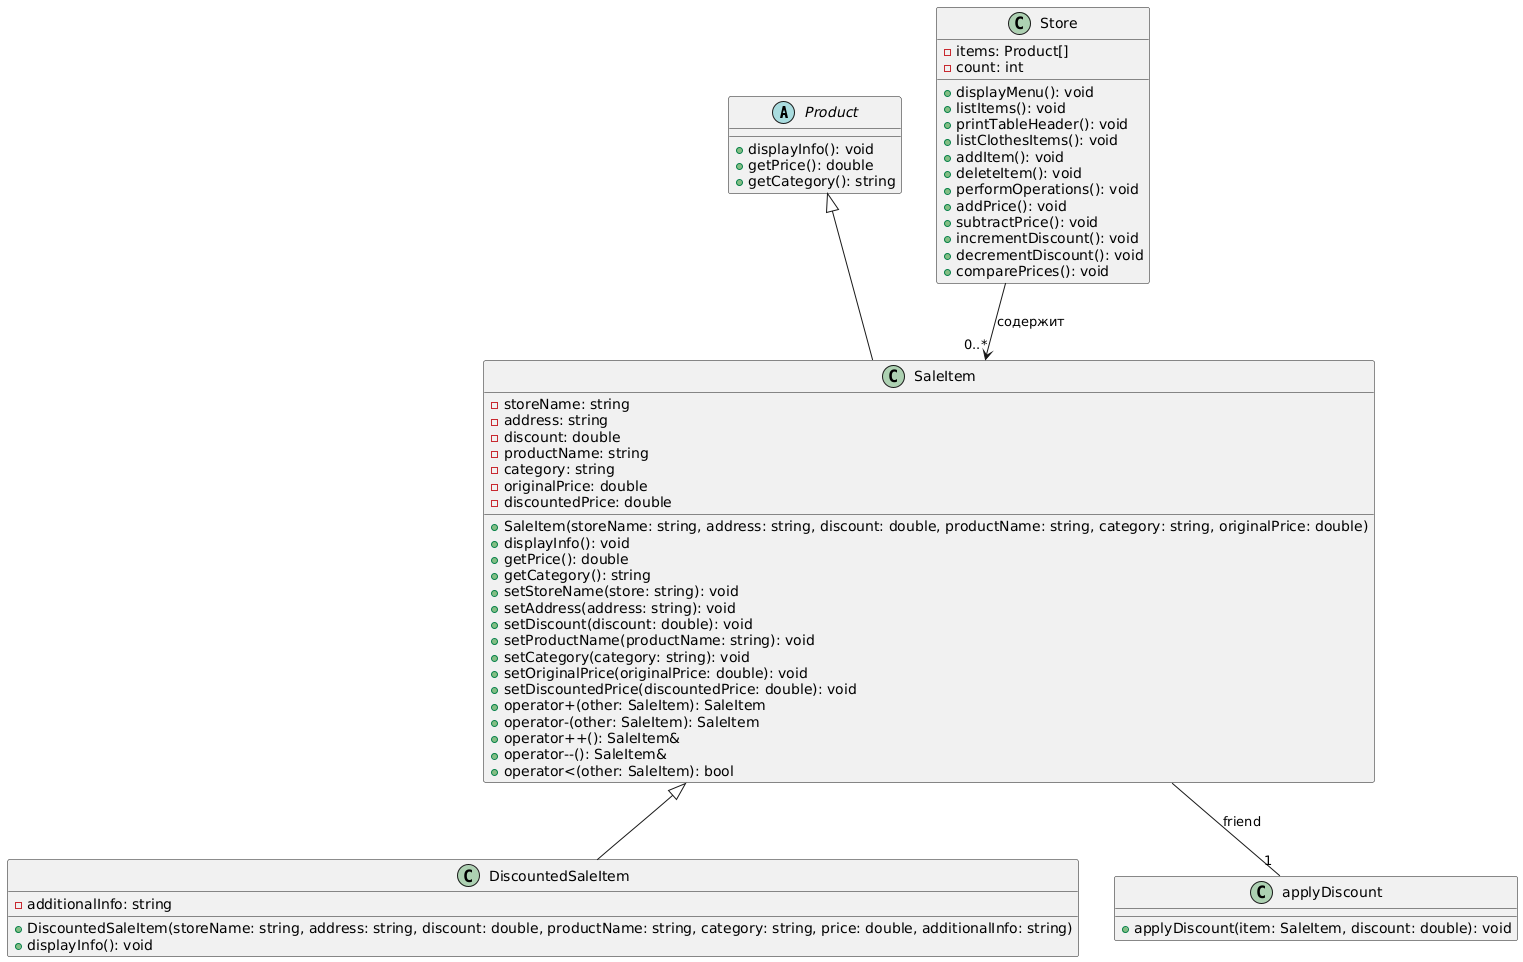

The diagram above was rendered by PlantUML. Its source (embedded in the PNG):
@startuml
' Определяем абстрактный класс Product
abstract class Product {
    +displayInfo(): void
    +getPrice(): double
    +getCategory(): string
}

' Класс SaleItem, наследующий от Product
class SaleItem {
    -storeName: string
    -address: string
    -discount: double
    -productName: string
    -category: string
    -originalPrice: double
    -discountedPrice: double
    +SaleItem(storeName: string, address: string, discount: double, productName: string, category: string, originalPrice: double)
    +displayInfo(): void
    +getPrice(): double
    +getCategory(): string
    +setStoreName(store: string): void
    +setAddress(address: string): void
    +setDiscount(discount: double): void
    +setProductName(productName: string): void
    +setCategory(category: string): void
    +setOriginalPrice(originalPrice: double): void
    +setDiscountedPrice(discountedPrice: double): void
    +operator+(other: SaleItem): SaleItem
    +operator-(other: SaleItem): SaleItem
    +operator++(): SaleItem&
    +operator--(): SaleItem&
    +operator<(other: SaleItem): bool
}

' Класс DiscountedSaleItem, наследующий от SaleItem
class DiscountedSaleItem {
    -additionalInfo: string
    +DiscountedSaleItem(storeName: string, address: string, discount: double, productName: string, category: string, price: double, additionalInfo: string)
    +displayInfo(): void
}

' Класс Store
class Store {
    -items: Product[]
    -count: int
    +displayMenu(): void
    +listItems(): void
    +printTableHeader(): void
    +listClothesItems(): void
    +addItem(): void
    +deleteItem(): void
    +performOperations(): void
    +addPrice(): void
    +subtractPrice(): void
    +incrementDiscount(): void
    +decrementDiscount(): void
    +comparePrices(): void
}

' Дружественная функция для применения скидки
' Указываем, что это другая функция, а не метод класса
class "applyDiscount" {
    +applyDiscount(item: SaleItem, discount: double): void
}

' Отношения между классами
Product <|-- SaleItem
SaleItem <|-- DiscountedSaleItem

' Связь между Store и SaleItem через агрегацию
Store --> "0..*" SaleItem : содержит

' Связь между дружественной функцией и классом SaleItem
SaleItem -- "1" applyDiscount : friend
@enduml